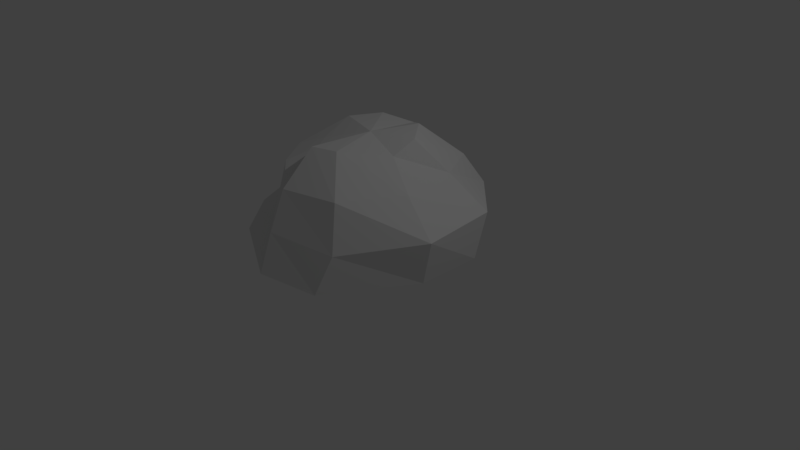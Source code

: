 # Source: Rock.blend  (saved by Blender 2.78.0; exported with 4.5.12 LTS)
import bpy
from mathutils import Matrix  # noqa: F401  (used for matrix-valued properties, if any)

bpy.ops.wm.read_factory_settings(use_empty=True)
scene = bpy.context.scene
scene.name = 'Scene'

# ---- collections
col_collection_1 = bpy.data.collections.new('Collection 1'); scene.collection.children.link(col_collection_1)

# ---- world
world_world = bpy.data.worlds.new('World'); scene.world = world_world
world_world.color = (0.05088, 0.05088, 0.05088)
world_world.use_sun_shadow = False
world_world.sun_shadow_jitter_overblur = 0.0
world_world.cycles.sampling_method = 'MANUAL'

# ---- cameras
cam_camera = bpy.data.cameras.new('Camera')
cam_camera.clip_end = 100.0
cam_camera.lens = 35.0
cam_camera.sensor_width = 32.0
cam_camera.sensor_height = 18.0
cam_camera.ortho_scale = 7.314
cam_camera.dof.focus_distance = 0.0
cam_camera.dof.aperture_fstop = 128.0

# ---- lights
light_lamp = bpy.data.lights.new('Lamp', 'POINT')
light_lamp.transmission_factor = 0.0
light_lamp.cutoff_distance = 30.0
light_lamp.energy = 100.0
light_lamp.shadow_buffer_clip_start = 1.001
light_lamp.shadow_soft_size = 0.1
light_lamp.shadow_maximum_resolution = 0.006
light_lamp.use_absolute_resolution = True

# ---- meshes
me_sphere = bpy.data.meshes.new('Sphere')
me_sphere.from_pydata([(-0.04365, 0.8315, 1.57), (-0.04365, 1.267, 1.222), (0.1052, -0.03782, 1.71), (0.2758, 0.6029, 1.696), (0.532, 1.15, 1.222), (0.6884, 1.38, 0.8207), (0.6616, 1.415, 0.2318), (0.6221, 0.1911, 1.694), (0.8878, 0.5205, 1.252), (1.343, 0.7129, 0.8292), (1.343, 0.5182, 0.2717), (0.6221, -0.1449, 1.568), (1.006, -0.2796, 1.252), (1.461, -0.3543, 0.8292), (1.343, -0.3543, 0.2717), (0.2758, -0.7022, 1.679), (0.6502, -1.055, 1.278), (0.7885, -1.227, 0.7216), (0.6775, -1.41, 0.2506), (-0.04365, -0.806, 1.679), (-0.04365, -1.242, 1.278), (-0.04687, -1.451, 0.7956), (-0.03975, -1.633, 0.3261), (-0.3631, -0.4775, 1.492), (-0.6193, -0.7693, 1.332), (-0.7455, -0.8244, 0.708), (-1.084, -1.074, 0.3417), (-0.5606, -0.2058, 1.492), (-0.9751, -0.2796, 1.332), (-1.227, -0.2456, 0.7593), (-1.566, -0.4949, 0.3929), (-0.5606, 0.1911, 1.679), (-0.9751, 0.3258, 1.332), (-1.343, 0.3552, 0.8584), (-1.51, 0.3541, 0.3265), (-0.3631, 0.5876, 1.679), (-0.6193, 0.9403, 1.332), (-1.021, 0.9306, 0.7553), (-1.164, 0.8846, 0.2185), (-0.08187, 1.455, 0.8541), (-0.1491, 1.655, 0.3383)], [], [(40, 39, 5, 6), (1, 0, 3, 4), (39, 1, 4, 5), (0, 2, 3), (6, 5, 9, 10), (4, 3, 7, 8), (5, 4, 8, 9), (3, 2, 7), (10, 9, 13, 14), (8, 7, 11, 12), (9, 8, 12, 13), (7, 2, 11), (12, 11, 15, 16), (13, 12, 16, 17), (11, 2, 15), (14, 13, 17, 18), (17, 16, 20, 21), (15, 2, 19), (18, 17, 21, 22), (16, 15, 19, 20), (21, 20, 24, 25), (19, 2, 23), (22, 21, 25, 26), (20, 19, 23, 24), (23, 2, 27), (26, 25, 29, 30), (24, 23, 27, 28), (25, 24, 28, 29), (30, 29, 33, 34), (28, 27, 31, 32), (29, 28, 32, 33), (27, 2, 31), (34, 33, 37, 38), (32, 31, 35, 36), (33, 32, 36, 37), (31, 2, 35), (37, 36, 1, 39), (35, 2, 0), (38, 37, 39, 40), (36, 35, 0, 1)])
_uv = me_sphere.uv_layers.new(name='UVMap')
_uv.uv.foreach_set('vector', [0.8709, 0.7538, 0.7538, 0.6401, 0.8201, 0.4754, 0.9999, 0.497, 0.6818, 0.5783, 0.6003, 0.5239, 0.5949, 0.4562, 0.7226, 0.4782, 0.7538, 0.6401, 0.6818, 0.5783, 0.7226, 0.4782, 0.8201, 0.4754, 0.6003, 0.5239, 0.4939, 0.4231, 0.5949, 0.4562, 0.9999, 0.497, 0.8201, 0.4754, 0.7821, 0.283, 0.8871, 0.15, 0.7226, 0.4782, 0.5949, 0.4562, 0.5711, 0.3781, 0.6718, 0.3525, 0.8201, 0.4754, 0.7226, 0.4782, 0.6718, 0.3525, 0.7821, 0.283, 0.5949, 0.4562, 0.4939, 0.4231, 0.5711, 0.3781, 0.8871, 0.15, 0.7821, 0.283, 0.6126, 0.1454, 0.6511, 9.736e-05, 0.6718, 0.3525, 0.5711, 0.3781, 0.5299, 0.3397, 0.5576, 0.2516, 0.7821, 0.283, 0.6718, 0.3525, 0.5576, 0.2516, 0.6126, 0.1454, 0.5711, 0.3781, 0.4939, 0.4231, 0.5299, 0.3397, 0.5576, 0.2516, 0.5299, 0.3397, 0.4246, 0.3392, 0.4052, 0.2374, 0.6126, 0.1454, 0.5576, 0.2516, 0.4052, 0.2374, 0.3778, 0.1158, 0.5299, 0.3397, 0.4939, 0.4231, 0.4246, 0.3392, 0.6511, 9.736e-05, 0.6126, 0.1454, 0.3778, 0.1158, 0.2826, 9.722e-05, 0.3778, 0.1158, 0.4052, 0.2374, 0.3091, 0.315, 0.2185, 0.2464, 0.4246, 0.3392, 0.4939, 0.4231, 0.385, 0.3707, 0.2826, 9.722e-05, 0.3778, 0.1158, 0.2185, 0.2464, 0.1036, 0.1629, 0.4052, 0.2374, 0.4246, 0.3392, 0.385, 0.3707, 0.3091, 0.315, 0.2185, 0.2464, 0.3091, 0.315, 0.3087, 0.4488, 0.1583, 0.4748, 0.385, 0.3707, 0.4939, 0.4231, 0.3831, 0.4465, 0.1036, 0.1629, 0.2185, 0.2464, 0.1583, 0.4748, 9.722e-05, 0.5098, 0.3091, 0.315, 0.385, 0.3707, 0.3831, 0.4465, 0.3087, 0.4488, 0.3831, 0.4465, 0.4939, 0.4231, 0.3994, 0.5024, 9.722e-05, 0.5098, 0.1583, 0.4748, 0.2363, 0.6704, 0.08139, 0.7457, 0.3087, 0.4488, 0.3831, 0.4465, 0.3994, 0.5024, 0.3384, 0.5581, 0.1583, 0.4748, 0.3087, 0.4488, 0.3384, 0.5581, 0.2363, 0.6704, 0.08139, 0.7457, 0.2363, 0.6704, 0.3806, 0.7475, 0.3183, 0.8943, 0.3384, 0.5581, 0.3994, 0.5024, 0.4663, 0.5324, 0.434, 0.6276, 0.2363, 0.6704, 0.3384, 0.5581, 0.434, 0.6276, 0.3806, 0.7475, 0.3994, 0.5024, 0.4939, 0.4231, 0.4663, 0.5324, 0.3183, 0.8943, 0.3806, 0.7475, 0.5411, 0.7793, 0.5246, 0.9454, 0.434, 0.6276, 0.4663, 0.5324, 0.5348, 0.5421, 0.5696, 0.6301, 0.3806, 0.7475, 0.434, 0.6276, 0.5696, 0.6301, 0.5411, 0.7793, 0.4663, 0.5324, 0.4939, 0.4231, 0.5348, 0.5421, 0.5411, 0.7793, 0.5696, 0.6301, 0.6818, 0.5783, 0.7538, 0.6401, 0.5348, 0.5421, 0.4939, 0.4231, 0.6003, 0.5239, 0.5246, 0.9454, 0.5411, 0.7793, 0.7538, 0.6401, 0.8709, 0.7538, 0.5696, 0.6301, 0.5348, 0.5421, 0.6003, 0.5239, 0.6818, 0.5783])
me_sphere.use_remesh_preserve_volume = False
me_sphere.use_remesh_preserve_attributes = False
me_sphere.use_mirror_vertex_groups = False
me_sphere.update()

# ---- objects
ob_sphere = bpy.data.objects.new('Sphere', me_sphere)
ob_lamp = bpy.data.objects.new('Lamp', light_lamp)
ob_camera = bpy.data.objects.new('Camera', cam_camera)

# ---- transforms, parenting, visibility, modifiers, constraints
ob_sphere.location = (0.0, 0.0, 0.0)
ob_sphere.lineart.crease_threshold = 0.0
ob_lamp.location = (4.076, 1.005, 5.904)
ob_lamp.rotation_euler = (0.6503, 0.05522, 1.866)
ob_lamp.lock_rotations_4d = False
ob_lamp.empty_display_type = 'ARROWS'
ob_lamp.color = (0.0, 0.0, 0.0, 0.0)
ob_lamp.lineart.crease_threshold = 0.0
ob_camera.location = (7.481, -6.508, 5.344)
ob_camera.rotation_euler = (1.109, 0.0, 0.8149)
ob_camera.lock_rotations_4d = False
ob_camera.empty_display_type = 'ARROWS'
ob_camera.color = (0.0, 0.0, 0.0, 0.0)
ob_camera.display_type = 'WIRE'
ob_camera.lineart.crease_threshold = 0.0

# ---- collection membership
col_collection_1.objects.link(ob_sphere)
col_collection_1.objects.link(ob_lamp)
col_collection_1.objects.link(ob_camera)

# ---- scene / render settings (as saved in the file)
scene.camera = ob_camera
scene.frame_start = 1; scene.frame_end = 250; scene.frame_set(1)
scene.render.engine = 'BLENDER_EEVEE_NEXT'
scene.render.resolution_percentage = 50
scene.render.dither_intensity = 0.0
scene.cycles.use_denoising = False
scene.cycles.samples = 128
scene.cycles.sampling_pattern = 'TABULATED_SOBOL'
scene.cycles.light_sampling_threshold = 0.0
scene.cycles.use_adaptive_sampling = False
scene.cycles.use_light_tree = False
scene.cycles.blur_glossy = 0.0
scene.cycles.sample_clamp_indirect = 0.0
scene.view_settings.view_transform = 'Standard'
bpy.context.view_layer.update()
